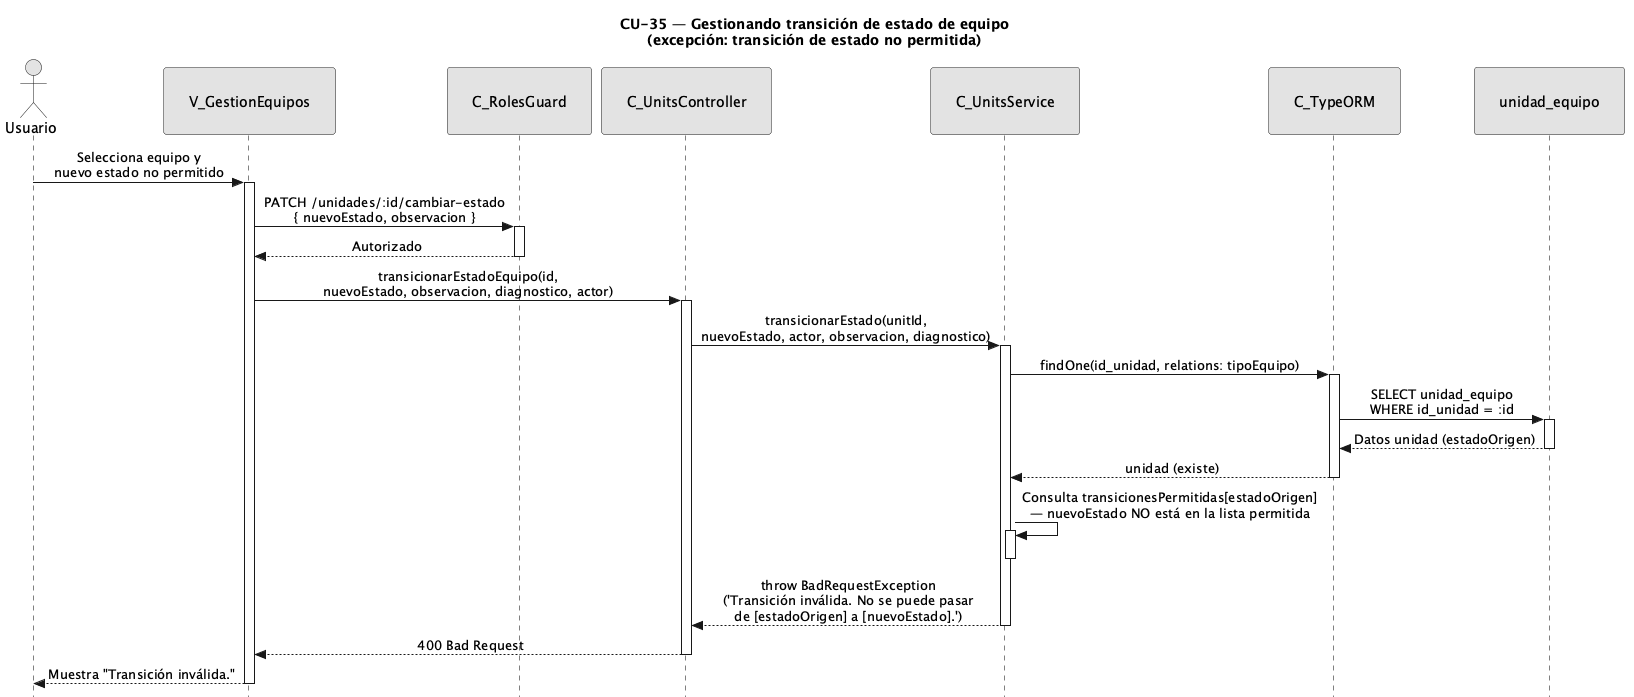

The diagram above was rendered by PlantUML. Its source (embedded in the PNG):
@startuml CU35-exc-transicion-invalida
title CU-35 — Gestionando transición de estado de equipo\n(excepción: transición de estado no permitida)

skinparam style strictuml
skinparam monochrome true
skinparam shadowing false
skinparam sequenceMessageAlign center
<style>
sequenceDiagram {
  participant {
    padding 25
  }
  actor {
    padding 20
  }
}
</style>
skinparam sequence {
  MessageAlign center
  LifeLineBorderColor black
}
hide footbox

actor "Usuario" as user
participant "V_GestionEquipos" as view
participant "C_RolesGuard" as guard
participant "C_UnitsController" as ctrl
participant "C_UnitsService" as svc
participant "C_TypeORM" as orm
participant "unidad_equipo" as uent

user -> view : Selecciona equipo y\nnuevo estado no permitido
activate view

view -> guard : PATCH /unidades/:id/cambiar-estado\n{ nuevoEstado, observacion }
activate guard
guard --> view : Autorizado
deactivate guard

view -> ctrl : transicionarEstadoEquipo(id,\nnuevoEstado, observacion, diagnostico, actor)
activate ctrl

ctrl -> svc : transicionarEstado(unitId,\nnuevoEstado, actor, observacion, diagnostico)
activate svc

svc -> orm : findOne(id_unidad, relations: tipoEquipo)
activate orm
orm -> uent : SELECT unidad_equipo\nWHERE id_unidad = :id
activate uent
uent --> orm : Datos unidad (estadoOrigen)
deactivate uent
orm --> svc : unidad (existe)
deactivate orm

svc -> svc : Consulta transicionesPermitidas[estadoOrigen]\n— nuevoEstado NO está en la lista permitida
activate svc
deactivate svc

svc --> ctrl : throw BadRequestException\n('Transición inválida. No se puede pasar\nde [estadoOrigen] a [nuevoEstado].')
deactivate svc

ctrl --> view : 400 Bad Request
deactivate ctrl

view --> user : Muestra "Transición inválida."
deactivate view

@enduml